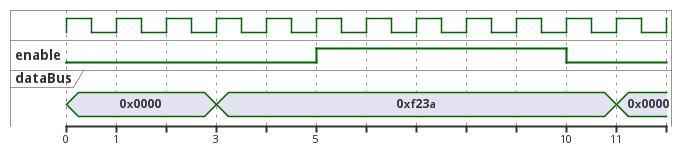

The diagram above was rendered by PlantUML. Its source (embedded in the PNG):
@startuml
clock clk with period 1
binary "enable" as EN
concise "dataBus" as db
@0 as :start
@5 as :en_high
@10 as :en_low
@:start
EN is low
db is "0x0000"
@:en_high
EN is high
@:en_low
EN is low
@:en_high-2
db is "0xf23a"
@:en_high+6
db is "0x0000"
@enduml